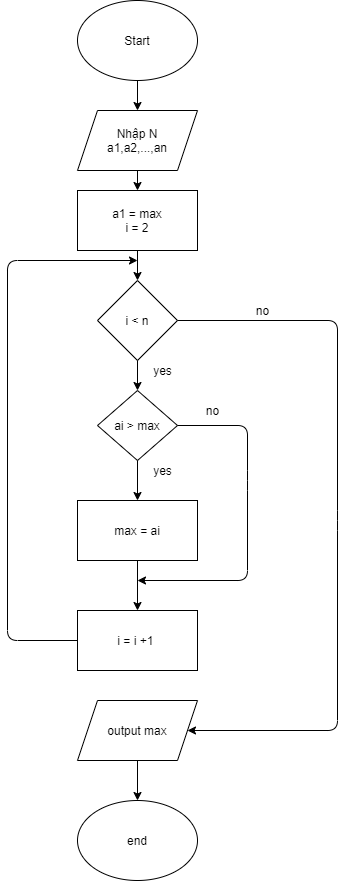

The diagram above was exported from draw.io. Its source (the exported page's mxGraphModel, read from the mxfile embedded in the PNG):
<mxGraphModel dx="1038" dy="580" grid="1" gridSize="10" guides="1" tooltips="1" connect="1" arrows="1" fold="1" page="1" pageScale="1" pageWidth="850" pageHeight="1100" math="0" shadow="0">
  <root>
    <mxCell id="0" />
    <mxCell id="1" parent="0" />
    <mxCell id="AH94Jfd3rJ6Jb85jkbyw-3" value="Start" style="ellipse;whiteSpace=wrap;html=1;" parent="1" vertex="1">
      <mxGeometry x="350" y="10" width="120" height="80" as="geometry" />
    </mxCell>
    <mxCell id="AH94Jfd3rJ6Jb85jkbyw-6" value="" style="endArrow=classic;html=1;exitX=0.5;exitY=1;exitDx=0;exitDy=0;entryX=0.5;entryY=0;entryDx=0;entryDy=0;" parent="1" source="AH94Jfd3rJ6Jb85jkbyw-3" target="AH94Jfd3rJ6Jb85jkbyw-7" edge="1">
      <mxGeometry width="50" height="50" relative="1" as="geometry">
        <mxPoint x="410" y="250" as="sourcePoint" />
        <mxPoint x="410" y="280" as="targetPoint" />
      </mxGeometry>
    </mxCell>
    <mxCell id="AH94Jfd3rJ6Jb85jkbyw-7" value="Nhập N&lt;br&gt;a1,a2,...,an" style="shape=parallelogram;perimeter=parallelogramPerimeter;whiteSpace=wrap;html=1;fixedSize=1;" parent="1" vertex="1">
      <mxGeometry x="350" y="120" width="120" height="60" as="geometry" />
    </mxCell>
    <mxCell id="AH94Jfd3rJ6Jb85jkbyw-9" value="" style="endArrow=classic;html=1;exitX=0.5;exitY=1;exitDx=0;exitDy=0;entryX=0.5;entryY=0;entryDx=0;entryDy=0;" parent="1" source="AH94Jfd3rJ6Jb85jkbyw-7" target="AH94Jfd3rJ6Jb85jkbyw-10" edge="1">
      <mxGeometry width="50" height="50" relative="1" as="geometry">
        <mxPoint x="370" y="320" as="sourcePoint" />
        <mxPoint x="410" y="380" as="targetPoint" />
      </mxGeometry>
    </mxCell>
    <mxCell id="AH94Jfd3rJ6Jb85jkbyw-10" value="a1 = max&lt;br&gt;i = 2" style="rounded=0;whiteSpace=wrap;html=1;" parent="1" vertex="1">
      <mxGeometry x="350" y="200" width="120" height="60" as="geometry" />
    </mxCell>
    <mxCell id="AH94Jfd3rJ6Jb85jkbyw-11" value="ai &amp;gt; max" style="rhombus;whiteSpace=wrap;html=1;" parent="1" vertex="1">
      <mxGeometry x="370" y="400" width="80" height="70" as="geometry" />
    </mxCell>
    <mxCell id="AH94Jfd3rJ6Jb85jkbyw-15" value="i &amp;lt; n" style="rhombus;whiteSpace=wrap;html=1;" parent="1" vertex="1">
      <mxGeometry x="370" y="290" width="80" height="80" as="geometry" />
    </mxCell>
    <mxCell id="AH94Jfd3rJ6Jb85jkbyw-16" style="edgeStyle=orthogonalEdgeStyle;rounded=0;orthogonalLoop=1;jettySize=auto;html=1;exitX=0.5;exitY=1;exitDx=0;exitDy=0;" parent="1" source="AH94Jfd3rJ6Jb85jkbyw-15" target="AH94Jfd3rJ6Jb85jkbyw-15" edge="1">
      <mxGeometry relative="1" as="geometry" />
    </mxCell>
    <mxCell id="AH94Jfd3rJ6Jb85jkbyw-20" value="" style="endArrow=classic;html=1;exitX=0.5;exitY=1;exitDx=0;exitDy=0;entryX=0.5;entryY=0;entryDx=0;entryDy=0;" parent="1" source="AH94Jfd3rJ6Jb85jkbyw-10" target="AH94Jfd3rJ6Jb85jkbyw-15" edge="1">
      <mxGeometry width="50" height="50" relative="1" as="geometry">
        <mxPoint x="370" y="710" as="sourcePoint" />
        <mxPoint x="420" y="660" as="targetPoint" />
      </mxGeometry>
    </mxCell>
    <mxCell id="AH94Jfd3rJ6Jb85jkbyw-21" value="i = i +1&amp;nbsp;" style="rounded=0;whiteSpace=wrap;html=1;" parent="1" vertex="1">
      <mxGeometry x="350" y="620" width="120" height="60" as="geometry" />
    </mxCell>
    <mxCell id="AH94Jfd3rJ6Jb85jkbyw-24" value="" style="endArrow=classic;html=1;exitX=0.5;exitY=1;exitDx=0;exitDy=0;entryX=0.5;entryY=0;entryDx=0;entryDy=0;" parent="1" source="AH94Jfd3rJ6Jb85jkbyw-15" target="AH94Jfd3rJ6Jb85jkbyw-11" edge="1">
      <mxGeometry width="50" height="50" relative="1" as="geometry">
        <mxPoint x="370" y="710" as="sourcePoint" />
        <mxPoint x="420" y="660" as="targetPoint" />
      </mxGeometry>
    </mxCell>
    <mxCell id="AH94Jfd3rJ6Jb85jkbyw-27" value="end" style="ellipse;whiteSpace=wrap;html=1;" parent="1" vertex="1">
      <mxGeometry x="350" y="810" width="120" height="80" as="geometry" />
    </mxCell>
    <mxCell id="AH94Jfd3rJ6Jb85jkbyw-31" value="yes" style="text;html=1;align=center;verticalAlign=middle;resizable=0;points=[];autosize=1;" parent="1" vertex="1">
      <mxGeometry x="420" y="370" width="30" height="20" as="geometry" />
    </mxCell>
    <mxCell id="akwXhyLfqAI4ChaXqGFo-1" value="output max" style="shape=parallelogram;perimeter=parallelogramPerimeter;whiteSpace=wrap;html=1;fixedSize=1;" vertex="1" parent="1">
      <mxGeometry x="350" y="710" width="120" height="60" as="geometry" />
    </mxCell>
    <mxCell id="akwXhyLfqAI4ChaXqGFo-2" value="" style="endArrow=classic;html=1;entryX=1;entryY=0.5;entryDx=0;entryDy=0;exitX=1;exitY=0.5;exitDx=0;exitDy=0;" edge="1" parent="1" source="AH94Jfd3rJ6Jb85jkbyw-15" target="akwXhyLfqAI4ChaXqGFo-1">
      <mxGeometry width="50" height="50" relative="1" as="geometry">
        <mxPoint x="400" y="650" as="sourcePoint" />
        <mxPoint x="450" y="600" as="targetPoint" />
        <Array as="points">
          <mxPoint x="610" y="330" />
          <mxPoint x="610" y="530" />
          <mxPoint x="610" y="740" />
        </Array>
      </mxGeometry>
    </mxCell>
    <mxCell id="akwXhyLfqAI4ChaXqGFo-3" value="no" style="text;html=1;align=center;verticalAlign=middle;resizable=0;points=[];autosize=1;" vertex="1" parent="1">
      <mxGeometry x="520" y="310" width="30" height="20" as="geometry" />
    </mxCell>
    <mxCell id="akwXhyLfqAI4ChaXqGFo-5" value="max = ai" style="rounded=0;whiteSpace=wrap;html=1;" vertex="1" parent="1">
      <mxGeometry x="350" y="510" width="120" height="60" as="geometry" />
    </mxCell>
    <mxCell id="akwXhyLfqAI4ChaXqGFo-8" value="" style="endArrow=classic;html=1;exitX=0;exitY=0.5;exitDx=0;exitDy=0;" edge="1" parent="1" source="AH94Jfd3rJ6Jb85jkbyw-21">
      <mxGeometry width="50" height="50" relative="1" as="geometry">
        <mxPoint x="400" y="650" as="sourcePoint" />
        <mxPoint x="410" y="270" as="targetPoint" />
        <Array as="points">
          <mxPoint x="280" y="650" />
          <mxPoint x="280" y="270" />
        </Array>
      </mxGeometry>
    </mxCell>
    <mxCell id="akwXhyLfqAI4ChaXqGFo-9" value="" style="endArrow=classic;html=1;entryX=0.5;entryY=0;entryDx=0;entryDy=0;exitX=0.5;exitY=1;exitDx=0;exitDy=0;" edge="1" parent="1" source="akwXhyLfqAI4ChaXqGFo-5" target="AH94Jfd3rJ6Jb85jkbyw-21">
      <mxGeometry width="50" height="50" relative="1" as="geometry">
        <mxPoint x="400" y="820" as="sourcePoint" />
        <mxPoint x="450" y="770" as="targetPoint" />
      </mxGeometry>
    </mxCell>
    <mxCell id="akwXhyLfqAI4ChaXqGFo-10" value="" style="endArrow=classic;html=1;entryX=0.5;entryY=0;entryDx=0;entryDy=0;exitX=0.5;exitY=1;exitDx=0;exitDy=0;" edge="1" parent="1" source="AH94Jfd3rJ6Jb85jkbyw-11" target="akwXhyLfqAI4ChaXqGFo-5">
      <mxGeometry width="50" height="50" relative="1" as="geometry">
        <mxPoint x="400" y="820" as="sourcePoint" />
        <mxPoint x="450" y="770" as="targetPoint" />
      </mxGeometry>
    </mxCell>
    <mxCell id="akwXhyLfqAI4ChaXqGFo-11" value="yes" style="text;html=1;align=center;verticalAlign=middle;resizable=0;points=[];autosize=1;" vertex="1" parent="1">
      <mxGeometry x="420" y="470" width="30" height="20" as="geometry" />
    </mxCell>
    <mxCell id="akwXhyLfqAI4ChaXqGFo-12" value="" style="endArrow=classic;html=1;exitX=1;exitY=0.5;exitDx=0;exitDy=0;" edge="1" parent="1" source="AH94Jfd3rJ6Jb85jkbyw-11">
      <mxGeometry width="50" height="50" relative="1" as="geometry">
        <mxPoint x="400" y="650" as="sourcePoint" />
        <mxPoint x="410" y="590" as="targetPoint" />
        <Array as="points">
          <mxPoint x="520" y="435" />
          <mxPoint x="520" y="490" />
          <mxPoint x="520" y="590" />
        </Array>
      </mxGeometry>
    </mxCell>
    <mxCell id="akwXhyLfqAI4ChaXqGFo-13" value="no" style="text;html=1;align=center;verticalAlign=middle;resizable=0;points=[];autosize=1;" vertex="1" parent="1">
      <mxGeometry x="470" y="410" width="30" height="20" as="geometry" />
    </mxCell>
    <mxCell id="akwXhyLfqAI4ChaXqGFo-14" value="" style="endArrow=classic;html=1;exitX=0.5;exitY=1;exitDx=0;exitDy=0;entryX=0.5;entryY=0;entryDx=0;entryDy=0;" edge="1" parent="1" source="akwXhyLfqAI4ChaXqGFo-1" target="AH94Jfd3rJ6Jb85jkbyw-27">
      <mxGeometry width="50" height="50" relative="1" as="geometry">
        <mxPoint x="400" y="980" as="sourcePoint" />
        <mxPoint x="450" y="930" as="targetPoint" />
      </mxGeometry>
    </mxCell>
  </root>
</mxGraphModel>